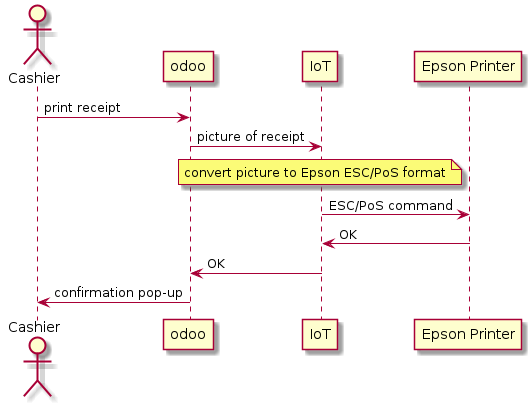

The diagram above was rendered by PlantUML. Its source (embedded in the PNG):
@startuml
actor Cashier

Cashier -> odoo: print receipt
odoo -> IoT: picture of receipt
note over IoT: convert picture to Epson ESC/PoS format
IoT -> "Epson Printer": ESC/PoS command
"Epson Printer" -> IoT: OK
IoT -> odoo: OK
odoo -> Cashier: confirmation pop-up

@enduml